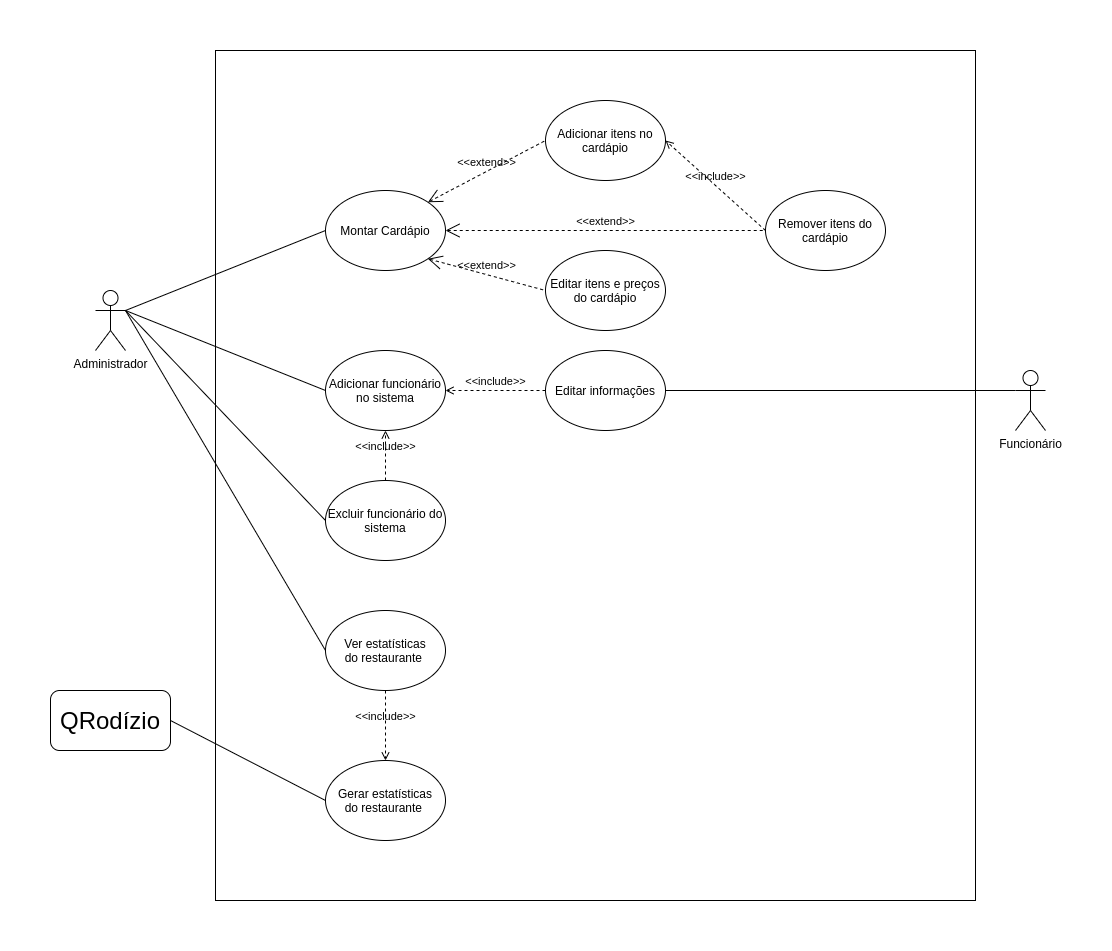

The diagram above was exported from draw.io. Its source (the exported page's mxGraphModel, read from the mxfile embedded in the PNG):
<mxGraphModel dx="1350" dy="806" grid="1" gridSize="10" guides="1" tooltips="1" connect="1" arrows="1" fold="1" page="1" pageScale="1" pageWidth="827" pageHeight="1169" math="0" shadow="0">
  <root>
    <mxCell id="0" />
    <mxCell id="1" parent="0" />
    <mxCell id="ihs8QQU4R_EOec3Xz8MS-1" value="Administrador&lt;br&gt;" style="shape=umlActor;verticalLabelPosition=bottom;verticalAlign=top;html=1;outlineConnect=0;" parent="1" vertex="1">
      <mxGeometry x="50" y="330" width="30" height="60" as="geometry" />
    </mxCell>
    <mxCell id="ihs8QQU4R_EOec3Xz8MS-2" value="Funcionário" style="shape=umlActor;verticalLabelPosition=bottom;verticalAlign=top;html=1;outlineConnect=0;" parent="1" vertex="1">
      <mxGeometry x="970" y="410" width="30" height="60" as="geometry" />
    </mxCell>
    <mxCell id="ihs8QQU4R_EOec3Xz8MS-3" value="Montar Cardápio" style="ellipse;whiteSpace=wrap;html=1;" parent="1" vertex="1">
      <mxGeometry x="280" y="230" width="120" height="80" as="geometry" />
    </mxCell>
    <mxCell id="ihs8QQU4R_EOec3Xz8MS-4" value="Adicionar itens no cardápio" style="ellipse;whiteSpace=wrap;html=1;" parent="1" vertex="1">
      <mxGeometry x="500" y="140" width="120" height="80" as="geometry" />
    </mxCell>
    <mxCell id="ihs8QQU4R_EOec3Xz8MS-5" value="Remover itens do cardápio" style="ellipse;whiteSpace=wrap;html=1;" parent="1" vertex="1">
      <mxGeometry x="720" y="230" width="120" height="80" as="geometry" />
    </mxCell>
    <mxCell id="ihs8QQU4R_EOec3Xz8MS-6" value="Editar itens e preços do cardápio" style="ellipse;whiteSpace=wrap;html=1;" parent="1" vertex="1">
      <mxGeometry x="500" y="290" width="120" height="80" as="geometry" />
    </mxCell>
    <mxCell id="ihs8QQU4R_EOec3Xz8MS-7" value="Adicionar funcionário no sistema" style="ellipse;whiteSpace=wrap;html=1;" parent="1" vertex="1">
      <mxGeometry x="280" y="390" width="120" height="80" as="geometry" />
    </mxCell>
    <mxCell id="ihs8QQU4R_EOec3Xz8MS-8" value="Editar informações" style="ellipse;whiteSpace=wrap;html=1;" parent="1" vertex="1">
      <mxGeometry x="500" y="390" width="120" height="80" as="geometry" />
    </mxCell>
    <mxCell id="ihs8QQU4R_EOec3Xz8MS-9" value="Excluir funcionário do sistema" style="ellipse;whiteSpace=wrap;html=1;" parent="1" vertex="1">
      <mxGeometry x="280" y="520" width="120" height="80" as="geometry" />
    </mxCell>
    <mxCell id="ihs8QQU4R_EOec3Xz8MS-10" value="&amp;lt;&amp;lt;include&amp;gt;&amp;gt;" style="edgeStyle=none;html=1;endArrow=open;verticalAlign=bottom;dashed=1;labelBackgroundColor=none;entryX=0.5;entryY=1;entryDx=0;entryDy=0;exitX=0.5;exitY=0;exitDx=0;exitDy=0;" parent="1" source="ihs8QQU4R_EOec3Xz8MS-9" target="ihs8QQU4R_EOec3Xz8MS-7" edge="1">
      <mxGeometry width="160" relative="1" as="geometry">
        <mxPoint x="470" y="640" as="sourcePoint" />
        <mxPoint x="630" y="640" as="targetPoint" />
      </mxGeometry>
    </mxCell>
    <mxCell id="ihs8QQU4R_EOec3Xz8MS-15" value="&amp;lt;&amp;lt;include&amp;gt;&amp;gt;" style="edgeStyle=none;html=1;endArrow=open;verticalAlign=bottom;dashed=1;labelBackgroundColor=none;entryX=1;entryY=0.5;entryDx=0;entryDy=0;exitX=0;exitY=0.5;exitDx=0;exitDy=0;" parent="1" source="ihs8QQU4R_EOec3Xz8MS-5" target="ihs8QQU4R_EOec3Xz8MS-4" edge="1">
      <mxGeometry width="160" relative="1" as="geometry">
        <mxPoint x="540" y="150" as="sourcePoint" />
        <mxPoint x="392.42640687119274" y="251.7157287525381" as="targetPoint" />
      </mxGeometry>
    </mxCell>
    <mxCell id="ihs8QQU4R_EOec3Xz8MS-16" value="&amp;lt;&amp;lt;extend&amp;gt;&amp;gt;" style="edgeStyle=none;html=1;startArrow=open;endArrow=none;startSize=12;verticalAlign=bottom;dashed=1;labelBackgroundColor=none;exitX=1;exitY=1;exitDx=0;exitDy=0;entryX=0;entryY=0.5;entryDx=0;entryDy=0;" parent="1" source="ihs8QQU4R_EOec3Xz8MS-3" target="ihs8QQU4R_EOec3Xz8MS-6" edge="1">
      <mxGeometry width="160" relative="1" as="geometry">
        <mxPoint x="410" y="540" as="sourcePoint" />
        <mxPoint x="540" y="540" as="targetPoint" />
      </mxGeometry>
    </mxCell>
    <mxCell id="ihs8QQU4R_EOec3Xz8MS-17" value="&amp;lt;&amp;lt;extend&amp;gt;&amp;gt;" style="edgeStyle=none;html=1;startArrow=open;endArrow=none;startSize=12;verticalAlign=bottom;dashed=1;labelBackgroundColor=none;exitX=1;exitY=0;exitDx=0;exitDy=0;entryX=0;entryY=0.5;entryDx=0;entryDy=0;" parent="1" source="ihs8QQU4R_EOec3Xz8MS-3" target="ihs8QQU4R_EOec3Xz8MS-4" edge="1">
      <mxGeometry width="160" relative="1" as="geometry">
        <mxPoint x="392.42640687119274" y="308.2842712474619" as="sourcePoint" />
        <mxPoint x="540" y="410" as="targetPoint" />
      </mxGeometry>
    </mxCell>
    <mxCell id="ihs8QQU4R_EOec3Xz8MS-18" value="&amp;lt;&amp;lt;extend&amp;gt;&amp;gt;" style="edgeStyle=none;html=1;startArrow=open;endArrow=none;startSize=12;verticalAlign=bottom;dashed=1;labelBackgroundColor=none;exitX=1;exitY=0.5;exitDx=0;exitDy=0;entryX=0;entryY=0.5;entryDx=0;entryDy=0;" parent="1" source="ihs8QQU4R_EOec3Xz8MS-3" target="ihs8QQU4R_EOec3Xz8MS-5" edge="1">
      <mxGeometry width="160" relative="1" as="geometry">
        <mxPoint x="392.42640687119274" y="251.7157287525381" as="sourcePoint" />
        <mxPoint x="500" y="170" as="targetPoint" />
      </mxGeometry>
    </mxCell>
    <mxCell id="ihs8QQU4R_EOec3Xz8MS-19" value="Ver estatísticas&lt;br&gt;do restaurante&amp;nbsp;" style="ellipse;whiteSpace=wrap;html=1;" parent="1" vertex="1">
      <mxGeometry x="280" y="650" width="120" height="80" as="geometry" />
    </mxCell>
    <mxCell id="ihs8QQU4R_EOec3Xz8MS-20" value="" style="endArrow=none;html=1;exitX=1;exitY=0.3333333333333333;exitDx=0;exitDy=0;exitPerimeter=0;entryX=0;entryY=0.5;entryDx=0;entryDy=0;" parent="1" source="ihs8QQU4R_EOec3Xz8MS-1" target="ihs8QQU4R_EOec3Xz8MS-3" edge="1">
      <mxGeometry width="50" height="50" relative="1" as="geometry">
        <mxPoint x="270" y="430" as="sourcePoint" />
        <mxPoint x="320" y="380" as="targetPoint" />
      </mxGeometry>
    </mxCell>
    <mxCell id="ihs8QQU4R_EOec3Xz8MS-21" value="" style="endArrow=none;html=1;exitX=1;exitY=0.3333333333333333;exitDx=0;exitDy=0;exitPerimeter=0;entryX=0;entryY=0.5;entryDx=0;entryDy=0;" parent="1" source="ihs8QQU4R_EOec3Xz8MS-1" target="ihs8QQU4R_EOec3Xz8MS-7" edge="1">
      <mxGeometry width="50" height="50" relative="1" as="geometry">
        <mxPoint x="170" y="350" as="sourcePoint" />
        <mxPoint x="290" y="280" as="targetPoint" />
      </mxGeometry>
    </mxCell>
    <mxCell id="ihs8QQU4R_EOec3Xz8MS-22" value="" style="endArrow=none;html=1;exitX=1;exitY=0.3333333333333333;exitDx=0;exitDy=0;exitPerimeter=0;entryX=0;entryY=0.5;entryDx=0;entryDy=0;" parent="1" source="ihs8QQU4R_EOec3Xz8MS-1" target="ihs8QQU4R_EOec3Xz8MS-9" edge="1">
      <mxGeometry width="50" height="50" relative="1" as="geometry">
        <mxPoint x="170" y="350" as="sourcePoint" />
        <mxPoint x="290" y="540" as="targetPoint" />
      </mxGeometry>
    </mxCell>
    <mxCell id="ihs8QQU4R_EOec3Xz8MS-23" value="" style="endArrow=none;html=1;exitX=1;exitY=0.3333333333333333;exitDx=0;exitDy=0;exitPerimeter=0;entryX=0;entryY=0.5;entryDx=0;entryDy=0;" parent="1" source="ihs8QQU4R_EOec3Xz8MS-1" target="ihs8QQU4R_EOec3Xz8MS-19" edge="1">
      <mxGeometry width="50" height="50" relative="1" as="geometry">
        <mxPoint x="170" y="350" as="sourcePoint" />
        <mxPoint x="290" y="710" as="targetPoint" />
      </mxGeometry>
    </mxCell>
    <mxCell id="ihs8QQU4R_EOec3Xz8MS-24" value="" style="endArrow=none;html=1;exitX=1;exitY=0.5;exitDx=0;exitDy=0;entryX=0;entryY=0.3333333333333333;entryDx=0;entryDy=0;entryPerimeter=0;" parent="1" source="ihs8QQU4R_EOec3Xz8MS-8" target="ihs8QQU4R_EOec3Xz8MS-2" edge="1">
      <mxGeometry width="50" height="50" relative="1" as="geometry">
        <mxPoint x="760" y="480" as="sourcePoint" />
        <mxPoint x="810" y="430" as="targetPoint" />
      </mxGeometry>
    </mxCell>
    <mxCell id="_k3Vzs3gWSYvnYBHUtiq-1" value="Gerar estatísticas&lt;br&gt;do restaurante&amp;nbsp;" style="ellipse;whiteSpace=wrap;html=1;" vertex="1" parent="1">
      <mxGeometry x="280" y="800" width="120" height="80" as="geometry" />
    </mxCell>
    <mxCell id="_k3Vzs3gWSYvnYBHUtiq-2" value="&lt;font style=&quot;font-size: 24px&quot;&gt;QRodízio&lt;/font&gt;" style="rounded=1;whiteSpace=wrap;html=1;" vertex="1" parent="1">
      <mxGeometry x="5" y="730" width="120" height="60" as="geometry" />
    </mxCell>
    <mxCell id="_k3Vzs3gWSYvnYBHUtiq-3" value="&amp;lt;&amp;lt;include&amp;gt;&amp;gt;" style="edgeStyle=none;html=1;endArrow=open;verticalAlign=bottom;dashed=1;labelBackgroundColor=none;entryX=0.5;entryY=0;entryDx=0;entryDy=0;" edge="1" parent="1" source="ihs8QQU4R_EOec3Xz8MS-19" target="_k3Vzs3gWSYvnYBHUtiq-1">
      <mxGeometry width="160" relative="1" as="geometry">
        <mxPoint x="350" y="530" as="sourcePoint" />
        <mxPoint x="350" y="480" as="targetPoint" />
      </mxGeometry>
    </mxCell>
    <mxCell id="_k3Vzs3gWSYvnYBHUtiq-5" value="&amp;lt;&amp;lt;include&amp;gt;&amp;gt;" style="edgeStyle=none;html=1;endArrow=open;verticalAlign=bottom;dashed=1;labelBackgroundColor=none;entryX=1;entryY=0.5;entryDx=0;entryDy=0;exitX=0;exitY=0.5;exitDx=0;exitDy=0;" edge="1" parent="1" source="ihs8QQU4R_EOec3Xz8MS-8" target="ihs8QQU4R_EOec3Xz8MS-7">
      <mxGeometry width="160" relative="1" as="geometry">
        <mxPoint x="350" y="530" as="sourcePoint" />
        <mxPoint x="350" y="480" as="targetPoint" />
      </mxGeometry>
    </mxCell>
    <mxCell id="_k3Vzs3gWSYvnYBHUtiq-7" value="" style="endArrow=none;html=1;exitX=1;exitY=0.5;exitDx=0;exitDy=0;entryX=0;entryY=0.5;entryDx=0;entryDy=0;" edge="1" parent="1" source="_k3Vzs3gWSYvnYBHUtiq-2" target="_k3Vzs3gWSYvnYBHUtiq-1">
      <mxGeometry width="50" height="50" relative="1" as="geometry">
        <mxPoint x="520" y="870" as="sourcePoint" />
        <mxPoint x="125" y="830" as="targetPoint" />
      </mxGeometry>
    </mxCell>
    <mxCell id="_k3Vzs3gWSYvnYBHUtiq-9" value="" style="rounded=0;whiteSpace=wrap;html=1;fillColor=none;" vertex="1" parent="1">
      <mxGeometry x="170" y="90" width="760" height="850" as="geometry" />
    </mxCell>
  </root>
</mxGraphModel>